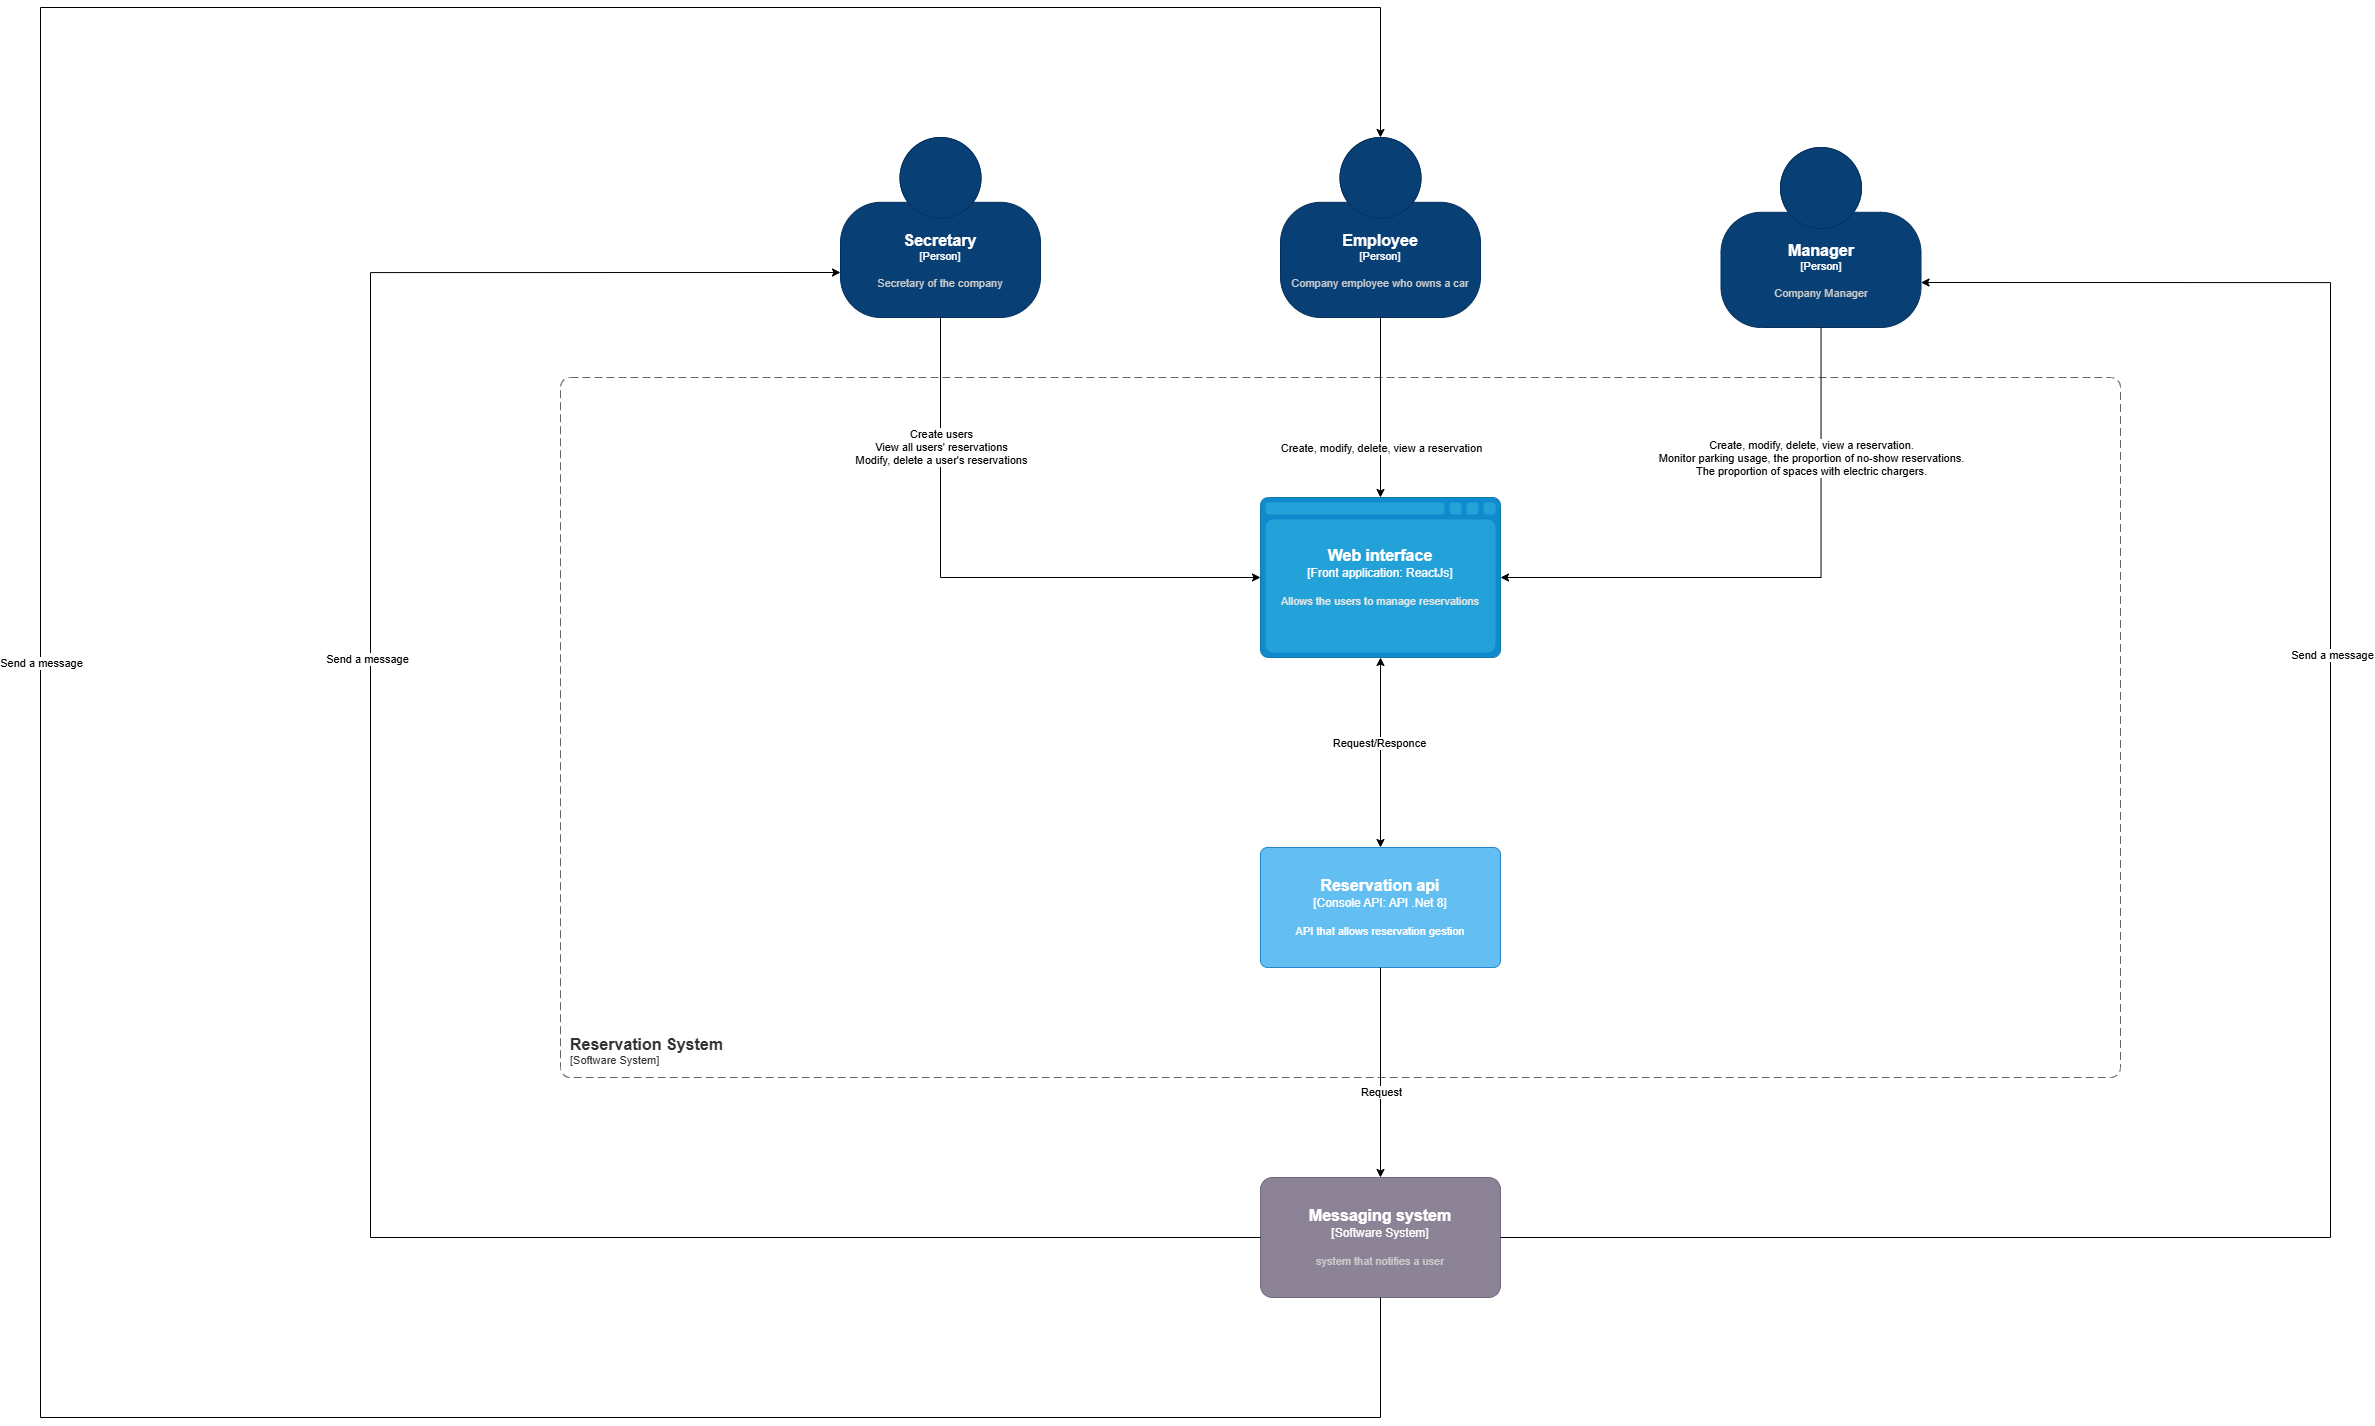

The diagram above was exported from draw.io. Its source (the exported page's mxGraphModel, read from the mxfile embedded in the PNG):
<mxGraphModel dx="3652" dy="2714" grid="1" gridSize="10" guides="1" tooltips="1" connect="1" arrows="1" fold="1" page="1" pageScale="1" pageWidth="827" pageHeight="1169" math="0" shadow="0">
  <root>
    <mxCell id="0" />
    <mxCell id="1" parent="0" />
    <object placeholders="1" c4Name="Employee" c4Type="Person" c4Description="Company employee who owns a car" label="&lt;font style=&quot;font-size: 16px&quot;&gt;&lt;b&gt;%c4Name%&lt;/b&gt;&lt;/font&gt;&lt;div&gt;[%c4Type%]&lt;/div&gt;&lt;br&gt;&lt;div&gt;&lt;font style=&quot;font-size: 11px&quot;&gt;&lt;font color=&quot;#cccccc&quot;&gt;%c4Description%&lt;/font&gt;&lt;/div&gt;" id="Dco6McRaEIQ7sd7OOqjP-1">
      <mxCell style="html=1;fontSize=11;dashed=0;whiteSpace=wrap;fillColor=#083F75;strokeColor=#06315C;fontColor=#ffffff;shape=mxgraph.c4.person2;align=center;metaEdit=1;points=[[0.5,0,0],[1,0.5,0],[1,0.75,0],[0.75,1,0],[0.5,1,0],[0.25,1,0],[0,0.75,0],[0,0.5,0]];resizable=0;" vertex="1" parent="1">
        <mxGeometry x="800" y="40" width="200" height="180" as="geometry" />
      </mxCell>
    </object>
    <object placeholders="1" c4Name="Manager" c4Type="Person" c4Description="Company Manager" label="&lt;font style=&quot;font-size: 16px&quot;&gt;&lt;b&gt;%c4Name%&lt;/b&gt;&lt;/font&gt;&lt;div&gt;[%c4Type%]&lt;/div&gt;&lt;br&gt;&lt;div&gt;&lt;font style=&quot;font-size: 11px&quot;&gt;&lt;font color=&quot;#cccccc&quot;&gt;%c4Description%&lt;/font&gt;&lt;/div&gt;" id="Dco6McRaEIQ7sd7OOqjP-4">
      <mxCell style="html=1;fontSize=11;dashed=0;whiteSpace=wrap;fillColor=#083F75;strokeColor=#06315C;fontColor=#ffffff;shape=mxgraph.c4.person2;align=center;metaEdit=1;points=[[0.5,0,0],[1,0.5,0],[1,0.75,0],[0.75,1,0],[0.5,1,0],[0.25,1,0],[0,0.75,0],[0,0.5,0]];resizable=0;" vertex="1" parent="1">
        <mxGeometry x="1240.5" y="50" width="200" height="180" as="geometry" />
      </mxCell>
    </object>
    <object placeholders="1" c4Name="Secretary " c4Type="Person" c4Description="Secretary of the company" label="&lt;font style=&quot;font-size: 16px&quot;&gt;&lt;b&gt;%c4Name%&lt;/b&gt;&lt;/font&gt;&lt;div&gt;[%c4Type%]&lt;/div&gt;&lt;br&gt;&lt;div&gt;&lt;font style=&quot;font-size: 11px&quot;&gt;&lt;font color=&quot;#cccccc&quot;&gt;%c4Description%&lt;/font&gt;&lt;/div&gt;" id="Dco6McRaEIQ7sd7OOqjP-5">
      <mxCell style="html=1;fontSize=11;dashed=0;whiteSpace=wrap;fillColor=#083F75;strokeColor=#06315C;fontColor=#ffffff;shape=mxgraph.c4.person2;align=center;metaEdit=1;points=[[0.5,0,0],[1,0.5,0],[1,0.75,0],[0.75,1,0],[0.5,1,0],[0.25,1,0],[0,0.75,0],[0,0.5,0]];resizable=0;" vertex="1" parent="1">
        <mxGeometry x="360" y="40" width="200" height="180" as="geometry" />
      </mxCell>
    </object>
    <object placeholders="1" c4Name="Messaging system " c4Type="Software System" c4Description="system that notifies a user" label="&lt;font style=&quot;font-size: 16px&quot;&gt;&lt;b&gt;%c4Name%&lt;/b&gt;&lt;/font&gt;&lt;div&gt;[%c4Type%]&lt;/div&gt;&lt;br&gt;&lt;div&gt;&lt;font style=&quot;font-size: 11px&quot;&gt;&lt;font color=&quot;#cccccc&quot;&gt;%c4Description%&lt;/font&gt;&lt;/div&gt;" id="Dco6McRaEIQ7sd7OOqjP-11">
      <mxCell style="rounded=1;whiteSpace=wrap;html=1;labelBackgroundColor=none;fillColor=#8C8496;fontColor=#ffffff;align=center;arcSize=10;strokeColor=#736782;metaEdit=1;resizable=0;points=[[0.25,0,0],[0.5,0,0],[0.75,0,0],[1,0.25,0],[1,0.5,0],[1,0.75,0],[0.75,1,0],[0.5,1,0],[0.25,1,0],[0,0.75,0],[0,0.5,0],[0,0.25,0]];" vertex="1" parent="1">
        <mxGeometry x="780" y="1080" width="240" height="120" as="geometry" />
      </mxCell>
    </object>
    <object placeholders="1" c4Name="Reservation System" c4Type="SystemScopeBoundary" c4Application="Software System" label="&lt;font style=&quot;font-size: 16px&quot;&gt;&lt;b&gt;&lt;div style=&quot;text-align: left&quot;&gt;%c4Name%&lt;/div&gt;&lt;/b&gt;&lt;/font&gt;&lt;div style=&quot;text-align: left&quot;&gt;[%c4Application%]&lt;/div&gt;" id="Dco6McRaEIQ7sd7OOqjP-20">
      <mxCell style="rounded=1;fontSize=11;whiteSpace=wrap;html=1;dashed=1;arcSize=20;fillColor=none;strokeColor=#666666;fontColor=#333333;labelBackgroundColor=none;align=left;verticalAlign=bottom;labelBorderColor=none;spacingTop=0;spacing=10;dashPattern=8 4;metaEdit=1;rotatable=0;perimeter=rectanglePerimeter;noLabel=0;labelPadding=0;allowArrows=0;connectable=0;expand=0;recursiveResize=0;editable=1;pointerEvents=0;absoluteArcSize=1;points=[[0.25,0,0],[0.5,0,0],[0.75,0,0],[1,0.25,0],[1,0.5,0],[1,0.75,0],[0.75,1,0],[0.5,1,0],[0.25,1,0],[0,0.75,0],[0,0.5,0],[0,0.25,0]];" vertex="1" parent="1">
        <mxGeometry x="80" y="280" width="1560" height="700" as="geometry" />
      </mxCell>
    </object>
    <mxCell id="sgUxNE35DKz_DSHLcaZe-1" style="rounded=0;orthogonalLoop=1;jettySize=auto;html=1;edgeStyle=orthogonalEdgeStyle;startArrow=classic;startFill=1;entryX=0.5;entryY=0;entryDx=0;entryDy=0;entryPerimeter=0;exitX=0.5;exitY=1;exitDx=0;exitDy=0;exitPerimeter=0;" edge="1" parent="1" source="Dco6McRaEIQ7sd7OOqjP-21" target="XAhu9bW7Tk3S7X3b_wkU-2">
      <mxGeometry relative="1" as="geometry">
        <mxPoint x="900" y="710" as="targetPoint" />
      </mxGeometry>
    </mxCell>
    <mxCell id="sgUxNE35DKz_DSHLcaZe-7" value="Request/Responce" style="edgeLabel;html=1;align=center;verticalAlign=middle;resizable=0;points=[];" vertex="1" connectable="0" parent="sgUxNE35DKz_DSHLcaZe-1">
      <mxGeometry x="-0.0921" y="-2" relative="1" as="geometry">
        <mxPoint as="offset" />
      </mxGeometry>
    </mxCell>
    <object placeholders="1" c4Name="Web interface " c4Type="Front application" c4Technology="ReactJs" c4Description="Allows the users to manage reservations" label="&lt;font style=&quot;font-size: 16px&quot;&gt;&lt;b&gt;%c4Name%&lt;/b&gt;&lt;/font&gt;&lt;div&gt;[%c4Type%:&amp;nbsp;%c4Technology%]&lt;/div&gt;&lt;br&gt;&lt;div&gt;&lt;font style=&quot;font-size: 11px&quot;&gt;&lt;font color=&quot;#E6E6E6&quot;&gt;%c4Description%&lt;/font&gt;&lt;/div&gt;" id="Dco6McRaEIQ7sd7OOqjP-21">
      <mxCell style="shape=mxgraph.c4.webBrowserContainer2;whiteSpace=wrap;html=1;boundedLbl=1;rounded=0;labelBackgroundColor=none;strokeColor=#118ACD;fillColor=#23A2D9;strokeColor=#118ACD;strokeColor2=#0E7DAD;fontSize=12;fontColor=#ffffff;align=center;metaEdit=1;points=[[0.5,0,0],[1,0.25,0],[1,0.5,0],[1,0.75,0],[0.5,1,0],[0,0.75,0],[0,0.5,0],[0,0.25,0]];resizable=0;" vertex="1" parent="1">
        <mxGeometry x="780" y="400" width="240" height="160" as="geometry" />
      </mxCell>
    </object>
    <mxCell id="Dco6McRaEIQ7sd7OOqjP-22" style="edgeStyle=orthogonalEdgeStyle;rounded=0;orthogonalLoop=1;jettySize=auto;html=1;entryX=0;entryY=0.5;entryDx=0;entryDy=0;entryPerimeter=0;exitX=0.5;exitY=1;exitDx=0;exitDy=0;exitPerimeter=0;" edge="1" parent="1" source="Dco6McRaEIQ7sd7OOqjP-5" target="Dco6McRaEIQ7sd7OOqjP-21">
      <mxGeometry relative="1" as="geometry" />
    </mxCell>
    <mxCell id="XAhu9bW7Tk3S7X3b_wkU-1" value="&lt;div&gt;Create users&lt;/div&gt;&lt;div&gt;View all users' reservations&lt;/div&gt;&lt;div&gt;Modify, delete a user's reservations&lt;/div&gt;" style="edgeLabel;html=1;align=center;verticalAlign=middle;resizable=0;points=[];" vertex="1" connectable="0" parent="Dco6McRaEIQ7sd7OOqjP-22">
      <mxGeometry x="-0.6034" y="1" relative="1" as="geometry">
        <mxPoint x="-1" y="15" as="offset" />
      </mxGeometry>
    </mxCell>
    <mxCell id="66bYW9OFmbmg6rjHBg8Y-3" style="edgeStyle=orthogonalEdgeStyle;rounded=0;orthogonalLoop=1;jettySize=auto;html=1;entryX=0.5;entryY=0;entryDx=0;entryDy=0;entryPerimeter=0;" edge="1" parent="1" source="Dco6McRaEIQ7sd7OOqjP-1" target="Dco6McRaEIQ7sd7OOqjP-21">
      <mxGeometry relative="1" as="geometry" />
    </mxCell>
    <mxCell id="VvimV2kJGEt-M0wWwHFy-2" value="Create, modify, delete, view a reservation" style="edgeLabel;html=1;align=center;verticalAlign=middle;resizable=0;points=[];" vertex="1" connectable="0" parent="66bYW9OFmbmg6rjHBg8Y-3">
      <mxGeometry x="-0.0694" y="-3" relative="1" as="geometry">
        <mxPoint x="3" y="46" as="offset" />
      </mxGeometry>
    </mxCell>
    <mxCell id="66bYW9OFmbmg6rjHBg8Y-4" style="edgeStyle=orthogonalEdgeStyle;rounded=0;orthogonalLoop=1;jettySize=auto;html=1;entryX=1;entryY=0.5;entryDx=0;entryDy=0;entryPerimeter=0;" edge="1" parent="1" source="Dco6McRaEIQ7sd7OOqjP-4" target="Dco6McRaEIQ7sd7OOqjP-21">
      <mxGeometry relative="1" as="geometry">
        <Array as="points">
          <mxPoint x="1341" y="480" />
        </Array>
      </mxGeometry>
    </mxCell>
    <mxCell id="66bYW9OFmbmg6rjHBg8Y-5" value="Create, modify, delete, view a reservation.&lt;div&gt;Monitor parking usage, the proportion of no-show reservations.&lt;/div&gt;&lt;div&gt;The proportion of spaces with electric chargers.&lt;/div&gt;" style="edgeLabel;html=1;align=center;verticalAlign=middle;resizable=0;points=[];" vertex="1" connectable="0" parent="66bYW9OFmbmg6rjHBg8Y-4">
      <mxGeometry x="-0.2726" y="-1" relative="1" as="geometry">
        <mxPoint x="-9" y="-77" as="offset" />
      </mxGeometry>
    </mxCell>
    <object placeholders="1" c4Name="Reservation api" c4Type="Console API" c4Technology="API .Net 8" c4Description="API that allows reservation gestion" label="&lt;font style=&quot;font-size: 16px&quot;&gt;&lt;b&gt;%c4Name%&lt;/b&gt;&lt;/font&gt;&lt;div&gt;[%c4Type%: %c4Technology%]&lt;/div&gt;&lt;br&gt;&lt;div&gt;&lt;font style=&quot;font-size: 11px&quot;&gt;%c4Description%&lt;/font&gt;&lt;/div&gt;" id="XAhu9bW7Tk3S7X3b_wkU-2">
      <mxCell style="rounded=1;whiteSpace=wrap;html=1;labelBackgroundColor=none;fillColor=#63BEF2;fontColor=#ffffff;align=center;arcSize=6;strokeColor=#2086C9;metaEdit=1;resizable=0;points=[[0.25,0,0],[0.5,0,0],[0.75,0,0],[1,0.25,0],[1,0.5,0],[1,0.75,0],[0.75,1,0],[0.5,1,0],[0.25,1,0],[0,0.75,0],[0,0.5,0],[0,0.25,0]];" vertex="1" parent="1">
        <mxGeometry x="780" y="750" width="240" height="120" as="geometry" />
      </mxCell>
    </object>
    <mxCell id="sgUxNE35DKz_DSHLcaZe-8" style="edgeStyle=orthogonalEdgeStyle;rounded=0;orthogonalLoop=1;jettySize=auto;html=1;entryX=0.5;entryY=0;entryDx=0;entryDy=0;entryPerimeter=0;" edge="1" parent="1" source="XAhu9bW7Tk3S7X3b_wkU-2" target="Dco6McRaEIQ7sd7OOqjP-11">
      <mxGeometry relative="1" as="geometry" />
    </mxCell>
    <mxCell id="sgUxNE35DKz_DSHLcaZe-9" value="Request" style="edgeLabel;html=1;align=center;verticalAlign=middle;resizable=0;points=[];" vertex="1" connectable="0" parent="sgUxNE35DKz_DSHLcaZe-8">
      <mxGeometry x="0.1714" y="1" relative="1" as="geometry">
        <mxPoint x="-1" as="offset" />
      </mxGeometry>
    </mxCell>
    <mxCell id="sgUxNE35DKz_DSHLcaZe-10" style="edgeStyle=orthogonalEdgeStyle;rounded=0;orthogonalLoop=1;jettySize=auto;html=1;entryX=0;entryY=0.75;entryDx=0;entryDy=0;entryPerimeter=0;" edge="1" parent="1" source="Dco6McRaEIQ7sd7OOqjP-11" target="Dco6McRaEIQ7sd7OOqjP-5">
      <mxGeometry relative="1" as="geometry">
        <Array as="points">
          <mxPoint x="-110" y="1140" />
          <mxPoint x="-110" y="175" />
        </Array>
      </mxGeometry>
    </mxCell>
    <mxCell id="1vxlGcuXFigRAx8GV-e3-1" value="Send a message" style="edgeLabel;html=1;align=center;verticalAlign=middle;resizable=0;points=[];" vertex="1" connectable="0" parent="sgUxNE35DKz_DSHLcaZe-10">
      <mxGeometry x="0.2641" y="4" relative="1" as="geometry">
        <mxPoint as="offset" />
      </mxGeometry>
    </mxCell>
    <mxCell id="sgUxNE35DKz_DSHLcaZe-11" style="edgeStyle=orthogonalEdgeStyle;rounded=0;orthogonalLoop=1;jettySize=auto;html=1;entryX=1;entryY=0.75;entryDx=0;entryDy=0;entryPerimeter=0;" edge="1" parent="1" source="Dco6McRaEIQ7sd7OOqjP-11" target="Dco6McRaEIQ7sd7OOqjP-4">
      <mxGeometry relative="1" as="geometry">
        <Array as="points">
          <mxPoint x="1850" y="1140" />
          <mxPoint x="1850" y="185" />
        </Array>
      </mxGeometry>
    </mxCell>
    <mxCell id="1vxlGcuXFigRAx8GV-e3-3" value="Send a message" style="edgeLabel;html=1;align=center;verticalAlign=middle;resizable=0;points=[];" vertex="1" connectable="0" parent="sgUxNE35DKz_DSHLcaZe-11">
      <mxGeometry x="0.2874" y="-1" relative="1" as="geometry">
        <mxPoint as="offset" />
      </mxGeometry>
    </mxCell>
    <mxCell id="sgUxNE35DKz_DSHLcaZe-12" style="edgeStyle=orthogonalEdgeStyle;rounded=0;orthogonalLoop=1;jettySize=auto;html=1;entryX=0.5;entryY=0;entryDx=0;entryDy=0;entryPerimeter=0;" edge="1" parent="1" source="Dco6McRaEIQ7sd7OOqjP-11" target="Dco6McRaEIQ7sd7OOqjP-1">
      <mxGeometry relative="1" as="geometry">
        <Array as="points">
          <mxPoint x="900" y="1320" />
          <mxPoint x="-440" y="1320" />
          <mxPoint x="-440" y="-90" />
          <mxPoint x="900" y="-90" />
        </Array>
      </mxGeometry>
    </mxCell>
    <mxCell id="1vxlGcuXFigRAx8GV-e3-2" value="Send a message" style="edgeLabel;html=1;align=center;verticalAlign=middle;resizable=0;points=[];" vertex="1" connectable="0" parent="sgUxNE35DKz_DSHLcaZe-12">
      <mxGeometry x="0.0207" relative="1" as="geometry">
        <mxPoint as="offset" />
      </mxGeometry>
    </mxCell>
  </root>
</mxGraphModel>